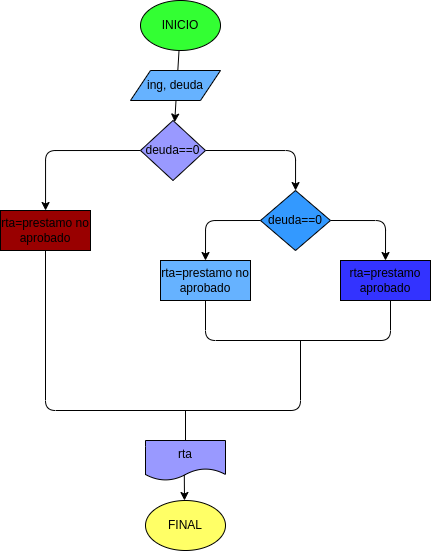

The diagram above was exported from draw.io. Its source (the exported page's mxGraphModel, read from the mxfile embedded in the PNG):
<mxGraphModel dx="1090" dy="209" grid="1" gridSize="10" guides="1" tooltips="1" connect="1" arrows="1" fold="1" page="1" pageScale="1" pageWidth="827" pageHeight="1169" math="0" shadow="0">
  <root>
    <mxCell id="0" />
    <mxCell id="1" parent="0" />
    <mxCell id="9" value="" style="edgeStyle=none;html=1;" edge="1" parent="1" source="2" target="4">
      <mxGeometry relative="1" as="geometry" />
    </mxCell>
    <mxCell id="2" value="&lt;font color=&quot;#000000&quot;&gt;INICIO&lt;/font&gt;" style="ellipse;whiteSpace=wrap;html=1;fillColor=#33FF33;" vertex="1" parent="1">
      <mxGeometry x="90" y="10" width="80" height="50" as="geometry" />
    </mxCell>
    <mxCell id="3" value="&lt;font color=&quot;#000000&quot;&gt;ing, deuda&lt;/font&gt;" style="shape=parallelogram;perimeter=parallelogramPerimeter;whiteSpace=wrap;html=1;fixedSize=1;fillColor=#66B2FF;" vertex="1" parent="1">
      <mxGeometry x="80" y="80" width="90" height="30" as="geometry" />
    </mxCell>
    <mxCell id="11" style="edgeStyle=orthogonalEdgeStyle;html=1;exitX=0;exitY=0.5;exitDx=0;exitDy=0;" edge="1" parent="1" source="4" target="5">
      <mxGeometry relative="1" as="geometry" />
    </mxCell>
    <mxCell id="12" style="edgeStyle=orthogonalEdgeStyle;html=1;exitX=1;exitY=0.5;exitDx=0;exitDy=0;" edge="1" parent="1" source="4" target="6">
      <mxGeometry relative="1" as="geometry" />
    </mxCell>
    <mxCell id="4" value="&lt;font color=&quot;#000000&quot;&gt;deuda==0&lt;/font&gt;" style="rhombus;whiteSpace=wrap;html=1;fillColor=#9999FF;" vertex="1" parent="1">
      <mxGeometry x="90" y="130" width="65" height="60" as="geometry" />
    </mxCell>
    <mxCell id="5" value="&lt;font color=&quot;#000000&quot;&gt;rta=prestamo no aprobado&lt;/font&gt;" style="rounded=0;whiteSpace=wrap;html=1;fillColor=#990000;" vertex="1" parent="1">
      <mxGeometry x="-50" y="220" width="90" height="40" as="geometry" />
    </mxCell>
    <mxCell id="13" style="edgeStyle=orthogonalEdgeStyle;html=1;exitX=1;exitY=0.5;exitDx=0;exitDy=0;entryX=0.5;entryY=0;entryDx=0;entryDy=0;" edge="1" parent="1" source="6" target="8">
      <mxGeometry relative="1" as="geometry" />
    </mxCell>
    <mxCell id="14" style="edgeStyle=orthogonalEdgeStyle;html=1;exitX=0;exitY=0.5;exitDx=0;exitDy=0;entryX=0.5;entryY=0;entryDx=0;entryDy=0;" edge="1" parent="1" source="6" target="7">
      <mxGeometry relative="1" as="geometry" />
    </mxCell>
    <mxCell id="6" value="&lt;font color=&quot;#000000&quot;&gt;deuda==0&lt;/font&gt;" style="rhombus;whiteSpace=wrap;html=1;fillColor=#3399FF;" vertex="1" parent="1">
      <mxGeometry x="210" y="200" width="70" height="60" as="geometry" />
    </mxCell>
    <mxCell id="7" value="&lt;font color=&quot;#000000&quot;&gt;rta=prestamo no aprobado&lt;/font&gt;" style="rounded=0;whiteSpace=wrap;html=1;fillColor=#66B2FF;" vertex="1" parent="1">
      <mxGeometry x="110" y="270" width="90" height="40" as="geometry" />
    </mxCell>
    <mxCell id="8" value="&lt;font color=&quot;#000000&quot;&gt;rta=prestamo aprobado&lt;/font&gt;" style="rounded=0;whiteSpace=wrap;html=1;fillColor=#3333FF;" vertex="1" parent="1">
      <mxGeometry x="290" y="270" width="90" height="40" as="geometry" />
    </mxCell>
    <mxCell id="16" value="" style="endArrow=none;html=1;exitX=0.5;exitY=1;exitDx=0;exitDy=0;" edge="1" parent="1" source="7">
      <mxGeometry width="50" height="50" relative="1" as="geometry">
        <mxPoint x="210" y="310" as="sourcePoint" />
        <mxPoint x="340" y="310" as="targetPoint" />
        <Array as="points">
          <mxPoint x="155" y="350" />
          <mxPoint x="340" y="350" />
        </Array>
      </mxGeometry>
    </mxCell>
    <mxCell id="17" value="" style="endArrow=none;html=1;entryX=0.5;entryY=1;entryDx=0;entryDy=0;" edge="1" parent="1" target="5">
      <mxGeometry width="50" height="50" relative="1" as="geometry">
        <mxPoint x="250" y="350" as="sourcePoint" />
        <mxPoint x="-50" y="260" as="targetPoint" />
        <Array as="points">
          <mxPoint x="250" y="420" />
          <mxPoint x="-5" y="420" />
        </Array>
      </mxGeometry>
    </mxCell>
    <mxCell id="18" value="&lt;font color=&quot;#000000&quot;&gt;rta&lt;/font&gt;" style="shape=document;whiteSpace=wrap;html=1;boundedLbl=1;fillColor=#9999FF;" vertex="1" parent="1">
      <mxGeometry x="95" y="450" width="80" height="40" as="geometry" />
    </mxCell>
    <mxCell id="19" value="&lt;font color=&quot;#000000&quot;&gt;FINAL&lt;/font&gt;" style="ellipse;whiteSpace=wrap;html=1;fillColor=#FFFF66;" vertex="1" parent="1">
      <mxGeometry x="95" y="510" width="80" height="50" as="geometry" />
    </mxCell>
    <mxCell id="21" value="" style="endArrow=none;html=1;exitX=0.5;exitY=0;exitDx=0;exitDy=0;" edge="1" parent="1" source="18">
      <mxGeometry width="50" height="50" relative="1" as="geometry">
        <mxPoint x="10" y="470" as="sourcePoint" />
        <mxPoint x="135" y="420" as="targetPoint" />
      </mxGeometry>
    </mxCell>
    <mxCell id="22" value="" style="endArrow=classic;html=1;exitX=0.485;exitY=0.858;exitDx=0;exitDy=0;exitPerimeter=0;" edge="1" parent="1" source="18">
      <mxGeometry width="50" height="50" relative="1" as="geometry">
        <mxPoint x="10" y="470" as="sourcePoint" />
        <mxPoint x="134" y="510" as="targetPoint" />
      </mxGeometry>
    </mxCell>
  </root>
</mxGraphModel>